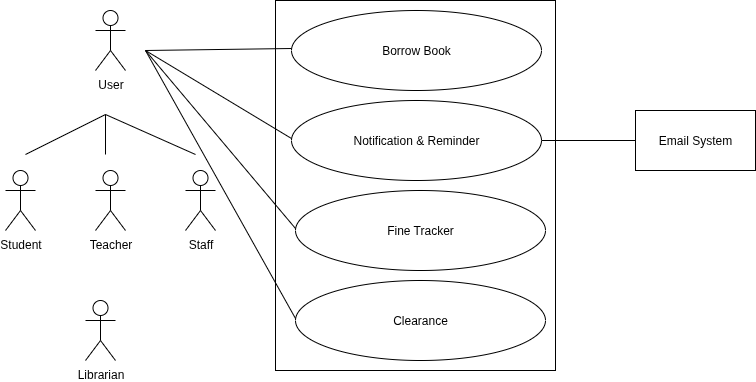

The diagram above was exported from draw.io. Its source (the exported page's mxGraphModel, read from the mxfile embedded in the PNG):
<mxGraphModel dx="1463" dy="751" grid="1" gridSize="10" guides="1" tooltips="1" connect="1" arrows="1" fold="1" page="1" pageScale="1" pageWidth="850" pageHeight="1100" math="0" shadow="0">
  <root>
    <mxCell id="0" />
    <mxCell id="1" parent="0" />
    <mxCell id="kcfpQz1Ty3SQ7xrNaEB4-1" value="" style="rounded=0;whiteSpace=wrap;html=1;" parent="1" vertex="1">
      <mxGeometry x="280" y="160" width="280" height="370" as="geometry" />
    </mxCell>
    <mxCell id="NiNrseSYb90JPJgkVrL1-1" value="Borrow Book" style="ellipse;whiteSpace=wrap;html=1;" parent="1" vertex="1">
      <mxGeometry x="296" y="170" width="250" height="80" as="geometry" />
    </mxCell>
    <mxCell id="NiNrseSYb90JPJgkVrL1-3" value="Clearance" style="ellipse;whiteSpace=wrap;html=1;" parent="1" vertex="1">
      <mxGeometry x="300" y="440" width="250" height="80" as="geometry" />
    </mxCell>
    <mxCell id="NiNrseSYb90JPJgkVrL1-4" value="Fine Tracker" style="ellipse;whiteSpace=wrap;html=1;" parent="1" vertex="1">
      <mxGeometry x="300" y="350" width="250" height="80" as="geometry" />
    </mxCell>
    <mxCell id="NiNrseSYb90JPJgkVrL1-5" value="Notification &amp;amp; Reminder" style="ellipse;whiteSpace=wrap;html=1;" parent="1" vertex="1">
      <mxGeometry x="296" y="260" width="250" height="80" as="geometry" />
    </mxCell>
    <mxCell id="NiNrseSYb90JPJgkVrL1-6" style="edgeStyle=orthogonalEdgeStyle;rounded=0;orthogonalLoop=1;jettySize=auto;html=1;exitX=0.5;exitY=1;exitDx=0;exitDy=0;" parent="1" source="kcfpQz1Ty3SQ7xrNaEB4-1" target="kcfpQz1Ty3SQ7xrNaEB4-1" edge="1">
      <mxGeometry relative="1" as="geometry" />
    </mxCell>
    <mxCell id="NiNrseSYb90JPJgkVrL1-7" value="User" style="shape=umlActor;verticalLabelPosition=bottom;verticalAlign=top;html=1;outlineConnect=0;" parent="1" vertex="1">
      <mxGeometry x="100" y="170" width="30" height="60" as="geometry" />
    </mxCell>
    <mxCell id="NiNrseSYb90JPJgkVrL1-8" value="Staff" style="shape=umlActor;verticalLabelPosition=bottom;verticalAlign=top;html=1;outlineConnect=0;" parent="1" vertex="1">
      <mxGeometry x="190" y="330" width="30" height="60" as="geometry" />
    </mxCell>
    <mxCell id="NiNrseSYb90JPJgkVrL1-9" value="Teacher" style="shape=umlActor;verticalLabelPosition=bottom;verticalAlign=top;html=1;outlineConnect=0;" parent="1" vertex="1">
      <mxGeometry x="100" y="330" width="30" height="60" as="geometry" />
    </mxCell>
    <mxCell id="NiNrseSYb90JPJgkVrL1-10" value="Student" style="shape=umlActor;verticalLabelPosition=bottom;verticalAlign=top;html=1;outlineConnect=0;" parent="1" vertex="1">
      <mxGeometry x="10" y="330" width="30" height="60" as="geometry" />
    </mxCell>
    <mxCell id="NiNrseSYb90JPJgkVrL1-11" value="" style="endArrow=none;html=1;rounded=0;" parent="1" edge="1">
      <mxGeometry width="50" height="50" relative="1" as="geometry">
        <mxPoint x="30" y="314" as="sourcePoint" />
        <mxPoint x="110" y="274" as="targetPoint" />
      </mxGeometry>
    </mxCell>
    <mxCell id="NiNrseSYb90JPJgkVrL1-12" value="" style="endArrow=none;html=1;rounded=0;" parent="1" edge="1">
      <mxGeometry width="50" height="50" relative="1" as="geometry">
        <mxPoint x="110" y="314" as="sourcePoint" />
        <mxPoint x="110" y="274" as="targetPoint" />
      </mxGeometry>
    </mxCell>
    <mxCell id="NiNrseSYb90JPJgkVrL1-13" value="" style="endArrow=none;html=1;rounded=0;" parent="1" edge="1">
      <mxGeometry width="50" height="50" relative="1" as="geometry">
        <mxPoint x="110" y="274" as="sourcePoint" />
        <mxPoint x="200" y="314" as="targetPoint" />
      </mxGeometry>
    </mxCell>
    <mxCell id="NiNrseSYb90JPJgkVrL1-14" value="" style="endArrow=none;html=1;rounded=0;entryX=0;entryY=0.5;entryDx=0;entryDy=0;" parent="1" edge="1">
      <mxGeometry width="50" height="50" relative="1" as="geometry">
        <mxPoint x="150" y="210" as="sourcePoint" />
        <mxPoint x="296.0000000000002" y="208" as="targetPoint" />
      </mxGeometry>
    </mxCell>
    <mxCell id="NiNrseSYb90JPJgkVrL1-15" value="" style="endArrow=none;html=1;rounded=0;entryX=0;entryY=0.5;entryDx=0;entryDy=0;" parent="1" edge="1">
      <mxGeometry width="50" height="50" relative="1" as="geometry">
        <mxPoint x="150" y="210" as="sourcePoint" />
        <mxPoint x="296.0000000000002" y="298.0000000000001" as="targetPoint" />
      </mxGeometry>
    </mxCell>
    <mxCell id="NiNrseSYb90JPJgkVrL1-16" value="" style="endArrow=none;html=1;rounded=0;entryX=0;entryY=0.5;entryDx=0;entryDy=0;" parent="1" edge="1">
      <mxGeometry width="50" height="50" relative="1" as="geometry">
        <mxPoint x="150" y="210" as="sourcePoint" />
        <mxPoint x="300.0000000000018" y="388.0000000000001" as="targetPoint" />
      </mxGeometry>
    </mxCell>
    <mxCell id="NiNrseSYb90JPJgkVrL1-18" value="Email System" style="rounded=0;whiteSpace=wrap;html=1;" parent="1" vertex="1">
      <mxGeometry x="640" y="270" width="120" height="60" as="geometry" />
    </mxCell>
    <mxCell id="NiNrseSYb90JPJgkVrL1-19" value="" style="endArrow=none;html=1;rounded=0;entryX=0;entryY=0.5;entryDx=0;entryDy=0;exitX=1;exitY=0.5;exitDx=0;exitDy=0;" parent="1" source="NiNrseSYb90JPJgkVrL1-5" target="NiNrseSYb90JPJgkVrL1-18" edge="1">
      <mxGeometry width="50" height="50" relative="1" as="geometry">
        <mxPoint x="270" y="359.9999999999999" as="sourcePoint" />
        <mxPoint x="406.0000000000002" y="340" as="targetPoint" />
      </mxGeometry>
    </mxCell>
    <mxCell id="65z9kOooKHPD1AoaR5fS-1" value="" style="endArrow=none;html=1;rounded=0;entryX=0;entryY=0.5;entryDx=0;entryDy=0;" edge="1" parent="1">
      <mxGeometry width="50" height="50" relative="1" as="geometry">
        <mxPoint x="150" y="210" as="sourcePoint" />
        <mxPoint x="300.0000000000018" y="478" as="targetPoint" />
      </mxGeometry>
    </mxCell>
    <mxCell id="65z9kOooKHPD1AoaR5fS-2" value="Librarian" style="shape=umlActor;verticalLabelPosition=bottom;verticalAlign=top;html=1;outlineConnect=0;" vertex="1" parent="1">
      <mxGeometry x="90" y="460" width="30" height="60" as="geometry" />
    </mxCell>
  </root>
</mxGraphModel>